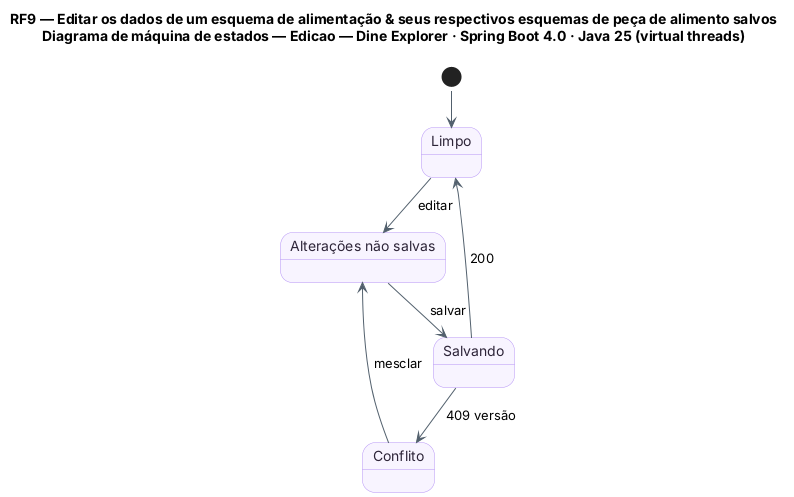

The diagram above was rendered by PlantUML. Its source (embedded in the PNG):
@startuml RF9_MaquinaDeEstados_Edicao
!pragma layout smetana
title RF9 — Editar os dados de um esquema de alimentação & seus respectivos esquemas de peça de alimento salvos\nDiagrama de máquina de estados — Edicao — Dine Explorer · Spring Boot 4.0 · Java 25 (virtual threads)
skinparam backgroundColor #FFFFFF
skinparam state {
  BackgroundColor #F8F4FF
  BorderColor #B695F5
  FontColor #2D2438
  ArrowColor #52606D
}
skinparam note {
  BackgroundColor #FFFDEB
  BorderColor #D8CE78
  FontColor #554F24
}
state "Limpo" as LIM
state "Alterações não salvas" as SUJ
state "Salvando" as SAL
state "Conflito" as CON

[*] --> LIM
LIM --> SUJ : editar
SUJ --> SAL : salvar
SAL --> LIM : 200
SAL --> CON : 409 versão
CON --> SUJ : mesclar
@enduml